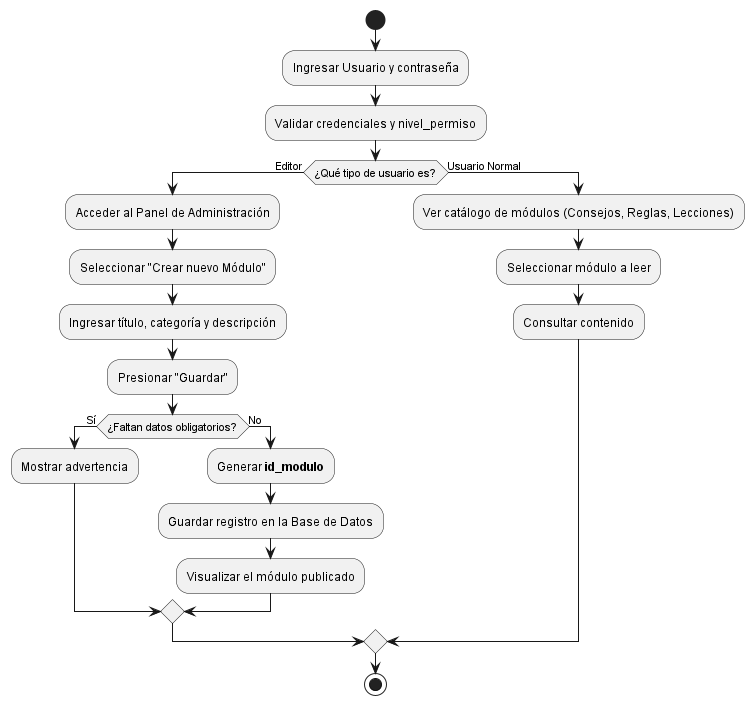

The diagram above was rendered by PlantUML. Its source (embedded in the PNG):
@startuml
start

:Ingresar Usuario y contraseña;
:Validar credenciales y nivel_permiso;

if (¿Qué tipo de usuario es?) then (Editor)
    :Acceder al Panel de Administración;
    :Seleccionar "Crear nuevo Módulo";
    :Ingresar título, categoría y descripción;
    :Presionar "Guardar";
    
    if (¿Faltan datos obligatorios?) then (Sí)
        :Mostrar advertencia;
    else (No)
        :Generar **id_modulo**;
        :Guardar registro en la Base de Datos;
        :Visualizar el módulo publicado;
    endif

else (Usuario Normal)
    :Ver catálogo de módulos (Consejos, Reglas, Lecciones);
    :Seleccionar módulo a leer;
    :Consultar contenido;
endif

stop
@enduml